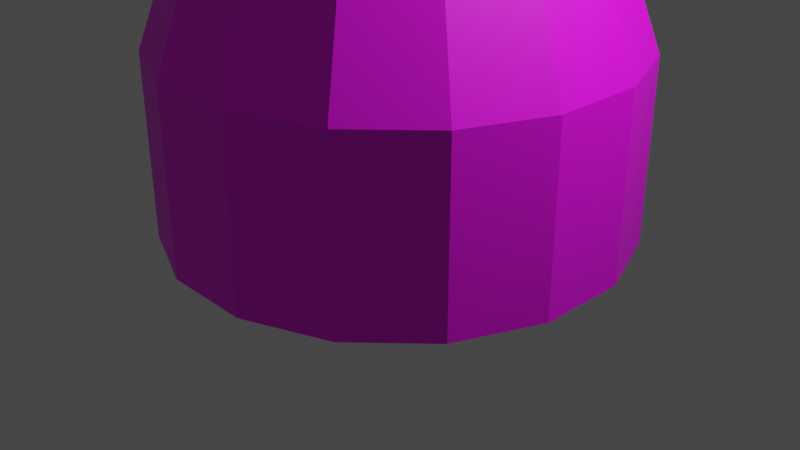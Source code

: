 # Source: amanita.blend  (saved by Blender 3.6.13; exported with 4.5.12 LTS)
import bpy
from mathutils import Matrix  # noqa: F401  (used for matrix-valued properties, if any)

bpy.ops.wm.read_factory_settings(use_empty=True)
scene = bpy.context.scene
scene.name = 'Scene'

# ---- collections
col_collection = bpy.data.collections.new('Collection'); scene.collection.children.link(col_collection)

# ---- images (referenced by path relative to the original .blend; pixels are not part of the script)
import os
ASSET_DIR = os.environ.get("B2B_ASSET_DIR", "")  # directory of the original .blend (textures are referenced by path, not embedded)
HERE = os.path.dirname(os.path.abspath(__file__))  # packed textures are extracted next to this script under _unpacked/

def load_image(name, relpath, width, height, colorspace="sRGB"):
    """Load a texture the original file referenced (path relative to the .blend, or extracted next to this script)."""
    p = next((c for c in (os.path.join(HERE, relpath), os.path.join(ASSET_DIR, relpath)) if relpath and os.path.exists(c)), "")
    if p:
        img = bpy.data.images.load(p, check_existing=True)
        img.name = name
    else:  # same state as the original file: an image datablock whose file is absent (Cycles renders it pink)
        img = bpy.data.images.new(name, width, height)
        img.source = "FILE"
        img.filepath = "//" + (relpath or name)
    img.colorspace_settings.name = colorspace
    return img
img_cylinder_base_color = load_image('Cylinder Base Color', 'amanita texture.png', 1024, 1024, 'sRGB')

# ---- materials (node trees are filled in below, after node groups)
mat_material = bpy.data.materials.new('Material')
mat_material.use_transparent_shadow = False

# ---- material node trees
mat_material.use_nodes = True; mat_material.node_tree.nodes.clear()
_N = mat_material.node_tree.nodes; _L = mat_material.node_tree.links
n0 = _N.new('ShaderNodeBsdfPrincipled'); n0.name = 'Principled BSDF'; n0.location = (10, 300)
n0.distribution = 'GGX'
n0.subsurface_method = 'RANDOM_WALK_SKIN'
n0.inputs[3].default_value = 1.45
n0.inputs[27].default_value = (0.0, 0.0, 0.0, 1.0)
n0.inputs[28].default_value = 1.0
n1 = _N.new('ShaderNodeOutputMaterial'); n1.name = 'Material Output'; n1.location = (300, 300)
n2 = _N.new('ShaderNodeTexImage'); n2.name = 'Image Texture'; n2.location = (-280, 275)
n2.image = img_cylinder_base_color
_L.new(n0.outputs[0], n1.inputs[0])
_L.new(n2.outputs[0], n0.inputs[0])
n1.is_active_output = True

# ---- world
world_world = bpy.data.worlds.new('World'); scene.world = world_world
world_world.use_nodes = True; world_world.node_tree.nodes.clear()
_N = world_world.node_tree.nodes; _L = world_world.node_tree.links
n0 = _N.new('ShaderNodeOutputWorld'); n0.name = 'World Output'; n0.location = (300, 300)
n1 = _N.new('ShaderNodeBackground'); n1.name = 'Background'; n1.location = (10, 300)
n1.inputs[0].default_value = (0.05088, 0.05088, 0.05088, 1.0)
_L.new(n1.outputs[0], n0.inputs[0])
n0.is_active_output = True
world_world.color = (0.05088, 0.05088, 0.05088)
world_world.use_sun_shadow = False
world_world.sun_shadow_jitter_overblur = 0.0

# ---- cameras
cam_camera = bpy.data.cameras.new('Camera')
cam_camera.clip_end = 100.0
cam_camera.ortho_scale = 7.314

# ---- lights
light_light = bpy.data.lights.new('Light', 'POINT')
light_light.transmission_factor = 0.0
light_light.energy = 1000.0
light_light.shadow_soft_size = 0.1
light_light.shadow_maximum_resolution = 0.006
light_light.use_absolute_resolution = True

# ---- meshes
me_cylinder = bpy.data.meshes.new('Cylinder')
me_cylinder.from_pydata([(0.4665, 2.345, 0.007857), (0.4665, 2.345, 1.891), (1.329, 1.988, 0.007857), (1.329, 1.988, 1.891), (1.988, 1.329, 0.007857), (1.988, 1.329, 1.891), (2.345, 0.4665, 0.007857), (2.345, 0.4665, 1.891), (2.345, -0.4665, 0.007857), (2.345, -0.4665, 1.891), (1.988, -1.329, 0.007857), (1.988, -1.329, 1.891), (1.329, -1.988, 0.007857), (1.329, -1.988, 1.891), (0.4665, -2.345, 0.007857), (0.4665, -2.345, 1.891), (-0.4665, -2.345, 0.007857), (-0.4665, -2.345, 1.891), (-1.329, -1.988, 0.007857), (-1.329, -1.988, 1.891), (-1.988, -1.329, 0.007857), (-1.988, -1.329, 1.891), (-2.345, -0.4665, 0.007857), (-2.345, -0.4665, 1.891), (-2.345, 0.4665, 0.007857), (-2.345, 0.4665, 1.891), (-1.988, 1.329, 0.007857), (-1.988, 1.329, 1.891), (-1.329, 1.988, 0.007857), (-1.329, 1.988, 1.891), (-0.4665, 2.345, 0.007857), (-0.4665, 2.345, 1.891), (-1.134, 0.7578, 4.629), (-0.7578, 1.134, 4.629), (-1.338, 0.2661, 4.629), (1.338, 0.2661, 4.629), (1.338, -0.2661, 4.629), (1.134, 0.7578, 4.629), (1.134, -0.7578, 4.629), (0.7578, 1.134, 4.629), (0.7578, -1.134, 4.629), (0.2661, -1.338, 4.629), (0.2661, 1.338, 4.629), (-0.2661, -1.338, 4.629), (-0.7578, -1.134, 4.629), (-0.2661, 1.338, 4.629), (-1.134, -0.7578, 4.629), (-1.338, -0.2661, 4.629), (-1.074, 0.7179, 16.21), (-0.7179, 1.074, 16.21), (-1.267, 0.2521, 16.21), (1.267, 0.2521, 16.21), (1.267, -0.2521, 16.21), (1.074, 0.7179, 16.21), (1.074, -0.7179, 16.21), (0.7179, 1.074, 16.21), (0.7179, -1.074, 16.21), (0.2521, -1.267, 16.21), (0.2521, 1.267, 16.21), (-0.2521, -1.267, 16.21), (-0.7179, -1.074, 16.21), (-0.2521, 1.267, 16.21), (-1.074, -0.7179, 16.21), (-1.267, -0.2521, 16.21), (-1.389, 0.9279, 15.06), (-0.9279, 1.389, 15.06), (-1.638, 0.3258, 15.06), (1.638, 0.3258, 15.06), (1.638, -0.3258, 15.06), (1.389, 0.9279, 15.06), (1.389, -0.9279, 15.06), (0.9279, 1.389, 15.06), (0.9279, -1.389, 15.06), (0.3258, -1.638, 15.06), (0.3258, 1.638, 15.06), (-0.3258, -1.638, 15.06), (-0.9279, -1.389, 15.06), (-0.3258, 1.638, 15.06), (-1.389, -0.9279, 15.06), (-1.638, -0.3258, 15.06), (-1.495, 0.9989, 12.32), (-0.9989, 1.495, 12.32), (-1.763, 0.3508, 12.32), (1.763, 0.3508, 12.32), (1.763, -0.3508, 12.32), (1.495, 0.9989, 12.32), (1.495, -0.9989, 12.32), (0.9989, 1.495, 12.32), (0.9989, -1.495, 12.32), (0.3508, -1.763, 12.32), (0.3508, 1.763, 12.32), (-0.3508, -1.763, 12.32), (-0.9989, -1.495, 12.32), (-0.3508, 1.763, 12.32), (-1.495, -0.9989, 12.32), (-1.763, -0.3508, 12.32), (-1.289, 0.8612, 12.32), (-0.8612, 1.289, 12.32), (-1.52, 0.3024, 12.32), (1.52, 0.3024, 12.32), (1.52, -0.3024, 12.32), (1.289, 0.8612, 12.32), (1.289, -0.8612, 12.32), (0.8612, 1.289, 12.32), (0.8612, -1.289, 12.32), (0.3024, -1.52, 12.32), (0.3024, 1.52, 12.32), (-0.3024, -1.52, 12.32), (-0.8612, -1.289, 12.32), (-0.3024, 1.52, 12.32), (-1.289, -0.8612, 12.32), (-1.52, -0.3024, 12.32), (-1.197, 0.7999, 14.82), (-0.7999, 1.197, 14.82), (-1.412, 0.2809, 14.82), (1.412, 0.2809, 14.82), (1.412, -0.2809, 14.82), (1.197, 0.7999, 14.82), (1.197, -0.7999, 14.82), (0.7999, 1.197, 14.82), (0.7999, -1.197, 14.82), (0.2809, -1.412, 14.82), (0.2809, 1.412, 14.82), (-0.2809, -1.412, 14.82), (-0.7999, -1.197, 14.82), (-0.2809, 1.412, 14.82), (-1.197, -0.7999, 14.82), (-1.412, -0.2809, 14.82), (-1.04, 0.6951, 13.96), (-0.6951, 1.04, 13.96), (-1.227, 0.2441, 13.96), (1.227, 0.2441, 13.96), (1.227, -0.2441, 13.96), (1.04, 0.6951, 13.96), (1.04, -0.6951, 13.96), (0.6951, 1.04, 13.96), (0.6951, -1.04, 13.96), (0.2441, -1.227, 13.96), (0.2441, 1.227, 13.96), (-0.2441, -1.227, 13.96), (-0.6951, -1.04, 13.96), (-0.2441, 1.227, 13.96), (-1.04, -0.6951, 13.96), (-1.227, -0.2441, 13.96), (-7.1, 4.744, 16.17), (-4.744, 7.1, 16.17), (-8.375, 1.666, 16.17), (8.375, 1.666, 16.17), (8.375, -1.666, 16.17), (7.1, 4.744, 16.17), (7.1, -4.744, 16.17), (4.744, 7.1, 16.17), (4.744, -7.1, 16.17), (1.666, -8.375, 16.17), (1.666, 8.375, 16.17), (-1.666, -8.375, 16.17), (-4.744, -7.1, 16.17), (-1.666, 8.375, 16.17), (-7.1, -4.744, 16.17), (-8.375, -1.666, 16.17), (-7.1, 4.744, 17.38), (-4.744, 7.1, 17.38), (-8.375, 1.666, 17.38), (8.375, 1.666, 17.38), (8.375, -1.666, 17.38), (7.1, 4.744, 17.38), (7.1, -4.744, 17.38), (4.744, 7.1, 17.38), (4.744, -7.1, 17.38), (1.666, -8.375, 17.38), (1.666, 8.375, 17.38), (-1.666, -8.375, 17.38), (-4.744, -7.1, 17.38), (-1.666, 8.375, 17.38), (-7.1, -4.744, 17.38), (-8.375, -1.666, 17.38), (-6.726, 4.494, 16.17), (-4.494, 6.726, 16.17), (-7.934, 1.578, 16.17), (7.934, 1.578, 16.17), (7.934, -1.578, 16.17), (6.726, 4.494, 16.17), (6.726, -4.494, 16.17), (4.494, 6.726, 16.17), (4.494, -6.726, 16.17), (1.578, -7.934, 16.17), (1.578, 7.934, 16.17), (-1.578, -7.934, 16.17), (-4.494, -6.726, 16.17), (-1.578, 7.934, 16.17), (-6.726, -4.494, 16.17), (-7.934, -1.578, 16.17), (-5.668, 3.787, 16.76), (-3.787, 5.668, 16.76), (-6.686, 1.33, 16.76), (6.686, 1.33, 16.76), (6.686, -1.33, 16.76), (5.668, 3.787, 16.76), (5.668, -3.787, 16.76), (3.787, 5.668, 16.76), (3.787, -5.668, 16.76), (1.33, -6.686, 16.76), (1.33, 6.686, 16.76), (-1.33, -6.686, 16.76), (-3.787, -5.668, 16.76), (-1.33, 6.686, 16.76), (-5.668, -3.787, 16.76), (-6.686, -1.33, 16.76), (-4.008, 2.678, 17.15), (-2.678, 4.008, 17.15), (-4.728, 0.9405, 17.15), (4.728, 0.9405, 17.15), (4.728, -0.9405, 17.15), (4.008, 2.678, 17.15), (4.008, -2.678, 17.15), (2.678, 4.008, 17.15), (2.678, -4.008, 17.15), (0.9405, -4.728, 17.15), (0.9405, 4.728, 17.15), (-0.9405, -4.728, 17.15), (-2.678, -4.008, 17.15), (-0.9405, 4.728, 17.15), (-4.008, -2.678, 17.15), (-4.728, -0.9405, 17.15), (-1.07, 0.7153, 17.15), (-0.7153, 1.07, 17.15), (-1.263, 0.2512, 17.15), (1.263, 0.2512, 17.15), (1.263, -0.2512, 17.15), (1.07, 0.7153, 17.15), (1.07, -0.7153, 17.15), (0.7153, 1.07, 17.15), (0.7153, -1.07, 17.15), (0.2512, -1.263, 17.15), (0.2512, 1.263, 17.15), (-0.2512, -1.263, 17.15), (-0.7153, -1.07, 17.15), (-0.2512, 1.263, 17.15), (-1.07, -0.7153, 17.15), (-1.263, -0.2512, 17.15), (-4.709, 3.147, 18.22), (-3.147, 4.709, 18.22), (-5.555, 1.105, 18.22), (5.555, 1.105, 18.22), (5.555, -1.105, 18.22), (4.709, 3.147, 18.22), (4.709, -3.147, 18.22), (3.147, 4.709, 18.22), (3.147, -4.709, 18.22), (1.105, -5.555, 18.22), (1.105, 5.555, 18.22), (-1.105, -5.555, 18.22), (-3.147, -4.709, 18.22), (-1.105, 5.555, 18.22), (-4.709, -3.147, 18.22), (-5.555, -1.105, 18.22), (-3.684, 2.462, 19.07), (-2.462, 3.684, 19.07), (-4.346, 0.8644, 19.07), (4.346, 0.8644, 19.07), (4.346, -0.8644, 19.07), (3.684, 2.462, 19.07), (3.684, -2.462, 19.07), (2.462, 3.684, 19.07), (2.462, -3.684, 19.07), (0.8644, -4.346, 19.07), (0.8644, 4.346, 19.07), (-0.8644, -4.346, 19.07), (-2.462, -3.684, 19.07), (-0.8644, 4.346, 19.07), (-3.684, -2.462, 19.07), (-4.346, -0.8644, 19.07), (-1.274, 0.8515, 19.46), (-0.8515, 1.274, 19.46), (-1.503, 0.299, 19.46), (1.503, 0.299, 19.46), (1.503, -0.299, 19.46), (1.274, 0.8515, 19.46), (1.274, -0.8515, 19.46), (0.8515, 1.274, 19.46), (0.8515, -1.274, 19.46), (0.299, -1.503, 19.46), (0.299, 1.503, 19.46), (-0.299, -1.503, 19.46), (-0.8515, -1.274, 19.46), (-0.299, 1.503, 19.46), (-1.274, -0.8515, 19.46), (-1.503, -0.299, 19.46), (-1.495, 0.9989, 11.98), (-0.9989, 1.495, 11.98), (-1.763, 0.3508, 11.98), (1.763, 0.3508, 11.98), (1.763, -0.3508, 11.98), (1.495, 0.9989, 11.98), (1.495, -0.9989, 11.98), (0.9989, 1.495, 11.98), (0.9989, -1.495, 11.98), (0.3508, -1.763, 11.98), (0.3508, 1.763, 11.98), (-0.3508, -1.763, 11.98), (-0.9989, -1.495, 11.98), (-0.3508, 1.763, 11.98), (-1.495, -0.9989, 11.98), (-1.763, -0.3508, 11.98), (-1.289, 0.8612, 11.98), (-0.8612, 1.289, 11.98), (-1.52, 0.3024, 11.98), (1.52, 0.3024, 11.98), (1.52, -0.3024, 11.98), (1.289, 0.8612, 11.98), (1.289, -0.8612, 11.98), (0.8612, 1.289, 11.98), (0.8612, -1.289, 11.98), (0.3024, -1.52, 11.98), (0.3024, 1.52, 11.98), (-0.3024, -1.52, 11.98), (-0.8612, -1.289, 11.98), (-0.3024, 1.52, 11.98), (-1.289, -0.8612, 11.98), (-1.52, -0.3024, 11.98)], [], [(28, 30, 0, 2, 4, 6, 8, 10, 12, 14, 16, 18, 20, 22, 24, 26), (7, 5, 37, 35), (8, 9, 11, 10), (10, 11, 13, 12), (12, 13, 15, 14), (14, 15, 17, 16), (16, 17, 19, 18), (18, 19, 21, 20), (20, 21, 23, 22), (22, 23, 25, 24), (27, 26, 24, 25), (29, 28, 26, 27), (30, 28, 29, 31), (0, 30, 31, 1), (0, 1, 3, 2), (2, 3, 5, 4), (4, 5, 7, 6), (6, 7, 9, 8), (31, 29, 33, 45), (13, 11, 38, 40), (17, 15, 41, 43), (29, 27, 32, 33), (21, 19, 44, 46), (25, 23, 47, 34), (9, 7, 35, 36), (11, 9, 36, 38), (15, 13, 40, 41), (5, 3, 39, 37), (19, 17, 43, 44), (3, 1, 42, 39), (23, 21, 46, 47), (27, 25, 34, 32), (1, 31, 45, 42), (60, 62, 78, 76), (55, 58, 234, 231), (60, 59, 235, 236), (53, 55, 231, 229), (62, 60, 236, 238), (51, 53, 229, 227), (63, 62, 238, 239), (52, 51, 227, 228), (50, 63, 239, 226), (54, 52, 228, 230), (48, 50, 226, 224), (56, 54, 230, 232), (61, 49, 225, 237), (49, 48, 224, 225), (57, 56, 232, 233), (61, 237, 234, 58), (59, 57, 233, 235), (66, 64, 80, 82), (55, 53, 69, 71), (62, 63, 79, 78), (54, 56, 72, 70), (49, 61, 77, 65), (56, 57, 73, 72), (48, 49, 65, 64), (63, 50, 66, 79), (58, 55, 71, 74), (50, 48, 64, 66), (57, 59, 75, 73), (51, 52, 68, 67), (59, 60, 76, 75), (53, 51, 67, 69), (61, 58, 74, 77), (52, 54, 70, 68), (110, 108, 316, 318), (73, 75, 91, 89), (67, 68, 84, 83), (75, 76, 92, 91), (69, 67, 83, 85), (77, 74, 90, 93), (68, 70, 86, 84), (76, 78, 94, 92), (71, 69, 85, 87), (78, 79, 95, 94), (70, 72, 88, 86), (65, 77, 93, 81), (72, 73, 89, 88), (64, 65, 81, 80), (79, 66, 82, 95), (74, 71, 87, 90), (104, 105, 121, 120), (85, 83, 291, 293), (106, 109, 317, 314), (83, 84, 292, 291), (108, 107, 315, 316), (95, 82, 290, 303), (82, 80, 288, 290), (107, 105, 313, 315), (81, 93, 301, 289), (80, 81, 289, 288), (103, 106, 314, 311), (94, 95, 303, 302), (105, 104, 312, 313), (92, 94, 302, 300), (104, 102, 310, 312), (93, 90, 298, 301), (124, 126, 142, 140), (96, 97, 113, 112), (111, 98, 114, 127), (106, 103, 119, 122), (98, 96, 112, 114), (105, 107, 123, 121), (99, 100, 116, 115), (107, 108, 124, 123), (101, 99, 115, 117), (109, 106, 122, 125), (100, 102, 118, 116), (108, 110, 126, 124), (103, 101, 117, 119), (110, 111, 127, 126), (102, 104, 120, 118), (97, 109, 125, 113), (119, 117, 133, 135), (126, 127, 143, 142), (118, 120, 136, 134), (113, 125, 141, 129), (120, 121, 137, 136), (112, 113, 129, 128), (127, 114, 130, 143), (122, 119, 135, 138), (114, 112, 128, 130), (121, 123, 139, 137), (115, 116, 132, 131), (123, 124, 140, 139), (117, 115, 131, 133), (125, 122, 138, 141), (116, 118, 134, 132), (45, 33, 129, 141), (33, 32, 128, 129), (32, 34, 130, 128), (34, 47, 143, 130), (47, 46, 142, 143), (46, 44, 140, 142), (44, 43, 139, 140), (43, 41, 137, 139), (41, 40, 136, 137), (40, 38, 134, 136), (38, 36, 132, 134), (36, 35, 131, 132), (35, 37, 133, 131), (37, 39, 135, 133), (39, 42, 138, 135), (45, 141, 138, 42), (157, 154, 186, 189), (154, 157, 173, 170), (150, 148, 164, 166), (158, 156, 172, 174), (149, 151, 167, 165), (159, 158, 174, 175), (152, 150, 166, 168), (157, 145, 161, 173), (153, 152, 168, 169), (145, 144, 160, 161), (146, 159, 175, 162), (151, 154, 170, 167), (144, 146, 162, 160), (155, 153, 169, 171), (148, 147, 163, 164), (156, 155, 171, 172), (147, 149, 165, 163), (176, 177, 193, 192), (148, 150, 182, 180), (156, 158, 190, 188), (151, 149, 181, 183), (158, 159, 191, 190), (150, 152, 184, 182), (145, 157, 189, 177), (152, 153, 185, 184), (144, 145, 177, 176), (159, 146, 178, 191), (154, 151, 183, 186), (146, 144, 176, 178), (153, 155, 187, 185), (147, 148, 180, 179), (155, 156, 188, 187), (149, 147, 179, 181), (195, 196, 212, 211), (191, 178, 194, 207), (186, 183, 199, 202), (178, 176, 192, 194), (185, 187, 203, 201), (179, 180, 196, 195), (187, 188, 204, 203), (181, 179, 195, 197), (189, 186, 202, 205), (180, 182, 198, 196), (188, 190, 206, 204), (183, 181, 197, 199), (190, 191, 207, 206), (182, 184, 200, 198), (177, 189, 205, 193), (184, 185, 201, 200), (221, 218, 234, 237), (203, 204, 220, 219), (197, 195, 211, 213), (205, 202, 218, 221), (196, 198, 214, 212), (204, 206, 222, 220), (199, 197, 213, 215), (206, 207, 223, 222), (198, 200, 216, 214), (193, 205, 221, 209), (200, 201, 217, 216), (192, 193, 209, 208), (207, 194, 210, 223), (202, 199, 215, 218), (194, 192, 208, 210), (201, 203, 219, 217), (212, 214, 230, 228), (220, 222, 238, 236), (215, 213, 229, 231), (222, 223, 239, 238), (214, 216, 232, 230), (209, 221, 237, 225), (216, 217, 233, 232), (208, 209, 225, 224), (223, 210, 226, 239), (218, 215, 231, 234), (210, 208, 224, 226), (217, 219, 235, 233), (211, 212, 228, 227), (219, 220, 236, 235), (213, 211, 227, 229), (162, 175, 255, 242), (243, 245, 261, 259), (167, 170, 250, 247), (160, 162, 242, 240), (171, 169, 249, 251), (164, 163, 243, 244), (172, 171, 251, 252), (163, 165, 245, 243), (170, 173, 253, 250), (166, 164, 244, 246), (174, 172, 252, 254), (165, 167, 247, 245), (175, 174, 254, 255), (168, 166, 246, 248), (173, 161, 241, 253), (169, 168, 248, 249), (161, 160, 240, 241), (267, 265, 281, 283), (250, 253, 269, 266), (246, 244, 260, 262), (254, 252, 268, 270), (245, 247, 263, 261), (255, 254, 270, 271), (248, 246, 262, 264), (253, 241, 257, 269), (249, 248, 264, 265), (241, 240, 256, 257), (242, 255, 271, 258), (247, 250, 266, 263), (240, 242, 258, 256), (251, 249, 265, 267), (244, 243, 259, 260), (252, 251, 267, 268), (272, 274, 287, 286, 284, 283, 281, 280, 278, 276, 275, 277, 279, 282, 285, 273), (260, 259, 275, 276), (268, 267, 283, 284), (259, 261, 277, 275), (266, 269, 285, 282), (262, 260, 276, 278), (270, 268, 284, 286), (261, 263, 279, 277), (271, 270, 286, 287), (264, 262, 278, 280), (269, 257, 273, 285), (265, 264, 280, 281), (257, 256, 272, 273), (258, 271, 287, 274), (263, 266, 282, 279), (256, 258, 274, 272), (294, 296, 312, 310), (289, 301, 317, 305), (296, 297, 313, 312), (288, 289, 305, 304), (303, 290, 306, 319), (298, 295, 311, 314), (290, 288, 304, 306), (297, 299, 315, 313), (291, 292, 308, 307), (299, 300, 316, 315), (293, 291, 307, 309), (301, 298, 314, 317), (292, 294, 310, 308), (300, 302, 318, 316), (295, 293, 309, 311), (302, 303, 319, 318), (84, 86, 294, 292), (111, 110, 318, 319), (87, 85, 293, 295), (97, 96, 304, 305), (109, 97, 305, 317), (86, 88, 296, 294), (96, 98, 306, 304), (98, 111, 319, 306), (88, 89, 297, 296), (100, 99, 307, 308), (90, 87, 295, 298), (99, 101, 309, 307), (89, 91, 299, 297), (102, 100, 308, 310), (91, 92, 300, 299), (101, 103, 311, 309)])
_uv = me_cylinder.uv_layers.new(name='UVMap')
_uv.uv.foreach_set('vector', [0.7093, 0.8807, 0.7093, 0.9054, 0.6999, 0.9282, 0.6824, 0.9456, 0.6596, 0.9551, 0.6349, 0.9551, 0.6121, 0.9456, 0.5946, 0.9282, 0.5852, 0.9054, 0.5852, 0.8807, 0.5946, 0.8579, 0.6121, 0.8404, 0.6349, 0.831, 0.6596, 0.831, 0.6824, 0.8404, 0.6999, 0.8579, 0.3247, 0.8307, 0.3019, 0.8303, 0.317, 0.7569, 0.33, 0.7571, 0.3494, 0.8805, 0.3494, 0.8307, 0.3722, 0.8303, 0.3722, 0.8801, 0.01479, 0.8798, 0.01479, 0.83, 0.03225, 0.8308, 0.03225, 0.8805, 0.03225, 0.8805, 0.03225, 0.8308, 0.05507, 0.8312, 0.05507, 0.881, 0.05507, 0.881, 0.05507, 0.8312, 0.07976, 0.8312, 0.07976, 0.881, 0.07976, 0.881, 0.07976, 0.8312, 0.1026, 0.8308, 0.1026, 0.8805, 0.1026, 0.8805, 0.1026, 0.8308, 0.12, 0.83, 0.12, 0.8798, 0.4193, 0.8801, 0.4193, 0.8303, 0.4421, 0.8307, 0.4421, 0.8805, 0.4421, 0.8805, 0.4421, 0.8307, 0.4668, 0.8307, 0.4668, 0.8805, 0.4896, 0.8303, 0.4896, 0.8801, 0.4668, 0.8805, 0.4668, 0.8307, 0.1671, 0.8308, 0.1671, 0.8805, 0.1496, 0.8798, 0.1496, 0.83, 0.1899, 0.881, 0.1671, 0.8805, 0.1671, 0.8308, 0.1899, 0.8312, 0.2146, 0.881, 0.1899, 0.881, 0.1899, 0.8312, 0.2146, 0.8312, 0.2146, 0.881, 0.2146, 0.8312, 0.2374, 0.8308, 0.2374, 0.8805, 0.2374, 0.8805, 0.2374, 0.8308, 0.2548, 0.83, 0.2548, 0.8798, 0.3019, 0.8801, 0.3019, 0.8303, 0.3247, 0.8307, 0.3247, 0.8805, 0.3247, 0.8805, 0.3247, 0.8307, 0.3494, 0.8307, 0.3494, 0.8805, 0.1899, 0.8312, 0.1671, 0.8308, 0.1822, 0.7573, 0.1952, 0.7576, 0.3897, 0.8295, 0.3722, 0.8303, 0.3571, 0.7569, 0.3671, 0.7564, 0.07976, 0.8312, 0.05507, 0.8312, 0.06037, 0.7576, 0.07445, 0.7576, 0.1671, 0.8308, 0.1496, 0.83, 0.1722, 0.7569, 0.1822, 0.7573, 0.12, 0.83, 0.1026, 0.8308, 0.08747, 0.7573, 0.09742, 0.7569, 0.4668, 0.8307, 0.4421, 0.8307, 0.4474, 0.7571, 0.4615, 0.7571, 0.3494, 0.8307, 0.3247, 0.8307, 0.33, 0.7571, 0.3441, 0.7571, 0.3722, 0.8303, 0.3494, 0.8307, 0.3441, 0.7571, 0.3571, 0.7569, 0.05507, 0.8312, 0.03225, 0.8308, 0.04736, 0.7573, 0.06037, 0.7576, 0.3019, 0.8303, 0.2844, 0.8295, 0.307, 0.7564, 0.317, 0.7569, 0.1026, 0.8308, 0.07976, 0.8312, 0.07445, 0.7576, 0.08747, 0.7573, 0.2374, 0.8308, 0.2146, 0.8312, 0.2093, 0.7576, 0.2223, 0.7573, 0.4421, 0.8307, 0.4193, 0.8303, 0.4344, 0.7569, 0.4474, 0.7571, 0.4896, 0.8303, 0.4668, 0.8307, 0.4615, 0.7571, 0.4745, 0.7569, 0.2146, 0.8312, 0.1899, 0.8312, 0.1952, 0.7576, 0.2093, 0.7576, 0.7891, 0.5125, 0.7985, 0.5129, 0.7929, 0.5435, 0.7807, 0.543, 0.8375, 0.8476, 0.8252, 0.8477, 0.8254, 0.8229, 0.8376, 0.8228, 0.8356, 0.6799, 0.8233, 0.6803, 0.823, 0.6555, 0.8353, 0.6551, 0.8469, 0.8473, 0.8375, 0.8476, 0.8376, 0.8228, 0.847, 0.8224, 0.7985, 0.5129, 0.7891, 0.5125, 0.7892, 0.4876, 0.7986, 0.4881, 0.9064, 0.5127, 0.8941, 0.5125, 0.8942, 0.4876, 0.9064, 0.4879, 0.8108, 0.5131, 0.7985, 0.5129, 0.7986, 0.4881, 0.8109, 0.4883, 0.9198, 0.5127, 0.9064, 0.5127, 0.9064, 0.4879, 0.9197, 0.4879, 0.8242, 0.5131, 0.8108, 0.5131, 0.8109, 0.4883, 0.8241, 0.4883, 0.9321, 0.5125, 0.9198, 0.5127, 0.9197, 0.4879, 0.932, 0.4876, 0.8365, 0.5129, 0.8242, 0.5131, 0.8241, 0.4883, 0.8364, 0.4881, 0.7976, 0.6803, 0.7882, 0.6799, 0.788, 0.6551, 0.7974, 0.6555, 0.8118, 0.8476, 0.7995, 0.8473, 0.7998, 0.8224, 0.8121, 0.8228, 0.8459, 0.5125, 0.8365, 0.5129, 0.8364, 0.4881, 0.8458, 0.4876, 0.8099, 0.6804, 0.7976, 0.6803, 0.7974, 0.6555, 0.8097, 0.6556, 0.8118, 0.8476, 0.8121, 0.8228, 0.8254, 0.8229, 0.8252, 0.8477, 0.8233, 0.6803, 0.8099, 0.6804, 0.8097, 0.6556, 0.823, 0.6555, 0.8261, 0.5438, 0.8421, 0.5435, 0.8439, 0.6161, 0.8268, 0.6164, 0.8375, 0.8476, 0.8469, 0.8473, 0.855, 0.8779, 0.8428, 0.8783, 0.7985, 0.5129, 0.8108, 0.5131, 0.8089, 0.5438, 0.7929, 0.5435, 0.7882, 0.6799, 0.7976, 0.6803, 0.7923, 0.711, 0.7801, 0.7106, 0.7995, 0.8473, 0.8118, 0.8476, 0.8096, 0.8783, 0.7937, 0.8779, 0.7976, 0.6803, 0.8099, 0.6804, 0.8082, 0.7112, 0.7923, 0.711, 0.8365, 0.5129, 0.8459, 0.5125, 0.8542, 0.543, 0.8421, 0.5435, 0.8108, 0.5131, 0.8242, 0.5131, 0.8261, 0.5438, 0.8089, 0.5438, 0.8252, 0.8477, 0.8375, 0.8476, 0.8428, 0.8783, 0.8268, 0.8785, 0.8242, 0.5131, 0.8365, 0.5129, 0.8421, 0.5435, 0.8261, 0.5438, 0.8099, 0.6804, 0.8233, 0.6803, 0.8255, 0.711, 0.8082, 0.7112, 0.9064, 0.5127, 0.9198, 0.5127, 0.9217, 0.5434, 0.9045, 0.5434, 0.8233, 0.6803, 0.8356, 0.6799, 0.8414, 0.7106, 0.8255, 0.711, 0.8941, 0.5125, 0.9064, 0.5127, 0.9045, 0.5434, 0.8885, 0.5431, 0.8118, 0.8476, 0.8252, 0.8477, 0.8268, 0.8785, 0.8096, 0.8783, 0.9198, 0.5127, 0.9321, 0.5125, 0.9376, 0.5431, 0.9217, 0.5434, 0.8867, 0.8446, 0.898, 0.8441, 0.898, 0.8532, 0.8867, 0.8537, 0.8082, 0.7112, 0.8255, 0.711, 0.8268, 0.7836, 0.8082, 0.7837, 0.9045, 0.5434, 0.9217, 0.5434, 0.9224, 0.616, 0.9038, 0.616, 0.8255, 0.711, 0.8414, 0.7106, 0.8439, 0.7831, 0.8268, 0.7836, 0.8885, 0.5431, 0.9045, 0.5434, 0.9038, 0.616, 0.8866, 0.6157, 0.8096, 0.8783, 0.8268, 0.8785, 0.8269, 0.951, 0.8083, 0.9509, 0.9217, 0.5434, 0.9376, 0.5431, 0.9395, 0.6157, 0.9224, 0.616, 0.7807, 0.543, 0.7929, 0.5435, 0.7911, 0.6161, 0.7779, 0.6155, 0.8428, 0.8783, 0.855, 0.8779, 0.8571, 0.9504, 0.844, 0.9509, 0.7929, 0.5435, 0.8089, 0.5438, 0.8082, 0.6164, 0.7911, 0.6161, 0.7801, 0.7106, 0.7923, 0.711, 0.7911, 0.7836, 0.7779, 0.7831, 0.7937, 0.8779, 0.8096, 0.8783, 0.8083, 0.9509, 0.7911, 0.9504, 0.7923, 0.711, 0.8082, 0.7112, 0.8082, 0.7837, 0.7911, 0.7836, 0.8421, 0.5435, 0.8542, 0.543, 0.8571, 0.6155, 0.8439, 0.6161, 0.8089, 0.5438, 0.8261, 0.5438, 0.8268, 0.6164, 0.8082, 0.6164, 0.8268, 0.8785, 0.8428, 0.8783, 0.844, 0.9509, 0.8269, 0.951, 0.9436, 0.8441, 0.9288, 0.8438, 0.9283, 0.7781, 0.942, 0.7783, 0.8866, 0.6157, 0.9038, 0.616, 0.9038, 0.6251, 0.8866, 0.6248, 0.9128, 0.949, 0.9288, 0.949, 0.9288, 0.9581, 0.9128, 0.9581, 0.9038, 0.616, 0.9224, 0.616, 0.9224, 0.6251, 0.9038, 0.6251, 0.898, 0.8441, 0.9128, 0.8438, 0.9128, 0.8529, 0.898, 0.8532, 0.8082, 0.6164, 0.8268, 0.6164, 0.8268, 0.6255, 0.8082, 0.6255, 0.8268, 0.6164, 0.8439, 0.6161, 0.8439, 0.6252, 0.8268, 0.6255, 0.9128, 0.8438, 0.9288, 0.8438, 0.9288, 0.8529, 0.9128, 0.8529, 0.7911, 0.9504, 0.8083, 0.9509, 0.8082, 0.96, 0.7911, 0.9595, 0.778, 0.9497, 0.7911, 0.9504, 0.7911, 0.9595, 0.7779, 0.9588, 0.898, 0.9493, 0.9128, 0.949, 0.9128, 0.9581, 0.898, 0.9584, 0.7911, 0.6161, 0.8082, 0.6164, 0.8082, 0.6255, 0.7911, 0.6252, 0.9288, 0.8438, 0.9436, 0.8441, 0.9436, 0.8532, 0.9288, 0.8529, 0.8439, 0.7831, 0.8571, 0.7824, 0.8571, 0.7915, 0.844, 0.7922, 0.9436, 0.8441, 0.9549, 0.8446, 0.9549, 0.8537, 0.9436, 0.8532, 0.8083, 0.9509, 0.8269, 0.951, 0.8268, 0.9602, 0.8082, 0.96, 0.08858, 0.4881, 0.09909, 0.4876, 0.09494, 0.5101, 0.08581, 0.5105, 0.9549, 0.9498, 0.9436, 0.9493, 0.942, 0.8835, 0.9525, 0.884, 0.3152, 0.9758, 0.2992, 0.9758, 0.2998, 0.9101, 0.3147, 0.9101, 0.9128, 0.949, 0.898, 0.9493, 0.8997, 0.8835, 0.9134, 0.8833, 0.2992, 0.9758, 0.2844, 0.9761, 0.2861, 0.9103, 0.2998, 0.9101, 0.9288, 0.8438, 0.9128, 0.8438, 0.9134, 0.7781, 0.9283, 0.7781, 0.3904, 0.9758, 0.3744, 0.9758, 0.375, 0.9101, 0.3898, 0.9101, 0.9128, 0.8438, 0.898, 0.8441, 0.8997, 0.7783, 0.9134, 0.7781, 0.4052, 0.9761, 0.3904, 0.9758, 0.3898, 0.9101, 0.4036, 0.9103, 0.9288, 0.949, 0.9128, 0.949, 0.9134, 0.8833, 0.9283, 0.8833, 0.3744, 0.9758, 0.3596, 0.9761, 0.3612, 0.9103, 0.375, 0.9101, 0.898, 0.8441, 0.8867, 0.8446, 0.8892, 0.7788, 0.8997, 0.7783, 0.898, 0.9493, 0.8867, 0.9498, 0.8892, 0.884, 0.8997, 0.8835, 0.33, 0.9761, 0.3152, 0.9758, 0.3147, 0.9101, 0.3284, 0.9103, 0.9549, 0.8446, 0.9436, 0.8441, 0.942, 0.7783, 0.9525, 0.7788, 0.9436, 0.9493, 0.9288, 0.949, 0.9283, 0.8833, 0.942, 0.8835, 0.2234, 0.4881, 0.2339, 0.4876, 0.2298, 0.5101, 0.2206, 0.5105, 0.4332, 0.4876, 0.447, 0.4879, 0.448, 0.5103, 0.436, 0.5101, 0.03573, 0.4876, 0.04624, 0.4881, 0.04902, 0.5105, 0.03988, 0.5101, 0.1811, 0.4881, 0.1948, 0.4884, 0.1958, 0.5108, 0.1838, 0.5105, 0.04624, 0.4881, 0.05998, 0.4884, 0.06095, 0.5108, 0.04902, 0.5105, 0.1706, 0.4876, 0.1811, 0.4881, 0.1838, 0.5105, 0.1747, 0.5101, 0.447, 0.4879, 0.4618, 0.4879, 0.4609, 0.5103, 0.448, 0.5103, 0.2097, 0.4884, 0.2234, 0.4881, 0.2206, 0.5105, 0.2087, 0.5108, 0.4618, 0.4879, 0.4756, 0.4876, 0.4728, 0.5101, 0.4609, 0.5103, 0.05998, 0.4884, 0.07484, 0.4884, 0.07387, 0.5108, 0.06095, 0.5108, 0.3296, 0.4879, 0.3445, 0.4879, 0.3435, 0.5103, 0.3306, 0.5103, 0.07484, 0.4884, 0.08858, 0.4881, 0.08581, 0.5105, 0.07387, 0.5108, 0.3159, 0.4876, 0.3296, 0.4879, 0.3306, 0.5103, 0.3187, 0.5101, 0.1948, 0.4884, 0.2097, 0.4884, 0.2087, 0.5108, 0.1958, 0.5108, 0.3445, 0.4879, 0.3582, 0.4876, 0.3554, 0.5101, 0.3435, 0.5103, 0.1952, 0.7576, 0.1822, 0.7573, 0.1838, 0.5105, 0.1958, 0.5108, 0.1822, 0.7573, 0.1722, 0.7569, 0.1747, 0.5101, 0.1838, 0.5105, 0.4745, 0.7569, 0.4615, 0.7571, 0.4609, 0.5103, 0.4728, 0.5101, 0.4615, 0.7571, 0.4474, 0.7571, 0.448, 0.5103, 0.4609, 0.5103, 0.4474, 0.7571, 0.4344, 0.7569, 0.436, 0.5101, 0.448, 0.5103, 0.09742, 0.7569, 0.08747, 0.7573, 0.08581, 0.5105, 0.09494, 0.5101, 0.08747, 0.7573, 0.07445, 0.7576, 0.07387, 0.5108, 0.08581, 0.5105, 0.07445, 0.7576, 0.06037, 0.7576, 0.06095, 0.5108, 0.07387, 0.5108, 0.06037, 0.7576, 0.04736, 0.7573, 0.04902, 0.5105, 0.06095, 0.5108, 0.04736, 0.7573, 0.0374, 0.7569, 0.03988, 0.5101, 0.04902, 0.5105, 0.3571, 0.7569, 0.3441, 0.7571, 0.3435, 0.5103, 0.3554, 0.5101, 0.3441, 0.7571, 0.33, 0.7571, 0.3306, 0.5103, 0.3435, 0.5103, 0.33, 0.7571, 0.317, 0.7569, 0.3187, 0.5101, 0.3306, 0.5103, 0.2322, 0.7569, 0.2223, 0.7573, 0.2206, 0.5105, 0.2298, 0.5101, 0.2223, 0.7573, 0.2093, 0.7576, 0.2087, 0.5108, 0.2206, 0.5105, 0.1952, 0.7576, 0.1958, 0.5108, 0.2087, 0.5108, 0.2093, 0.7576, 0.4581, 0.2805, 0.4243, 0.362, 0.4144, 0.3554, 0.4464, 0.2782, 0.6204, 0.6318, 0.6196, 0.7199, 0.5874, 0.7196, 0.5882, 0.6315, 0.7468, 0.4876, 0.7483, 0.5691, 0.7162, 0.5691, 0.7147, 0.4876, 0.5541, 0.8011, 0.5513, 0.8634, 0.5192, 0.8634, 0.5219, 0.8011, 0.6173, 0.4879, 0.6196, 0.5503, 0.5874, 0.55, 0.5852, 0.4876, 0.5556, 0.7196, 0.5541, 0.8011, 0.5219, 0.8011, 0.5234, 0.7196, 0.6507, 0.5503, 0.6529, 0.4879, 0.6851, 0.4876, 0.6829, 0.55, 0.6196, 0.7199, 0.6173, 0.8014, 0.5852, 0.8011, 0.5874, 0.7196, 0.6499, 0.6318, 0.6507, 0.5503, 0.6829, 0.55, 0.6821, 0.6315, 0.5513, 0.4876, 0.5541, 0.55, 0.5219, 0.55, 0.5192, 0.4876, 0.5556, 0.6314, 0.5556, 0.7196, 0.5234, 0.7196, 0.5234, 0.6314, 0.6196, 0.5503, 0.6204, 0.6318, 0.5882, 0.6315, 0.5874, 0.55, 0.5541, 0.55, 0.5556, 0.6314, 0.5234, 0.6314, 0.5219, 0.55, 0.6507, 0.7199, 0.6499, 0.6318, 0.6821, 0.6315, 0.6829, 0.7196, 0.7483, 0.5691, 0.7483, 0.6573, 0.7162, 0.6573, 0.7162, 0.5691, 0.6529, 0.8014, 0.6507, 0.7199, 0.6829, 0.7196, 0.6851, 0.8011, 0.7483, 0.6573, 0.7468, 0.7387, 0.7147, 0.7387, 0.7162, 0.6573, 0.4144, 0.1175, 0.4464, 0.1947, 0.4134, 0.2012, 0.3864, 0.1362, 0.1109, 0.4243, 0.04853, 0.362, 0.05843, 0.3554, 0.1175, 0.4144, 0.1109, 0.04853, 0.1923, 0.01479, 0.1947, 0.02646, 0.1175, 0.05843, 0.362, 0.4243, 0.2805, 0.4581, 0.2782, 0.4464, 0.3554, 0.4144, 0.1923, 0.01479, 0.2805, 0.01479, 0.2782, 0.02646, 0.1947, 0.02646, 0.04853, 0.362, 0.01479, 0.2805, 0.02646, 0.2782, 0.05843, 0.3554, 0.4581, 0.1923, 0.4581, 0.2805, 0.4464, 0.2782, 0.4464, 0.1947, 0.01479, 0.2805, 0.01479, 0.1923, 0.02646, 0.1947, 0.02646, 0.2782, 0.4243, 0.1109, 0.4581, 0.1923, 0.4464, 0.1947, 0.4144, 0.1175, 0.2805, 0.01479, 0.362, 0.04853, 0.3554, 0.05843, 0.2782, 0.02646, 0.4243, 0.362, 0.362, 0.4243, 0.3554, 0.4144, 0.4144, 0.3554, 0.362, 0.04853, 0.4243, 0.1109, 0.4144, 0.1175, 0.3554, 0.05843, 0.01479, 0.1923, 0.04853, 0.1109, 0.05843, 0.1175, 0.02646, 0.1947, 0.1923, 0.4581, 0.1109, 0.4243, 0.1175, 0.4144, 0.1947, 0.4464, 0.04853, 0.1109, 0.1109, 0.04853, 0.1175, 0.05843, 0.05843, 0.1175, 0.2805, 0.4581, 0.1923, 0.4581, 0.1947, 0.4464, 0.2782, 0.4464, 0.2012, 0.4134, 0.1362, 0.3864, 0.1655, 0.3425, 0.2115, 0.3616, 0.2782, 0.02646, 0.3554, 0.05843, 0.3367, 0.08642, 0.2716, 0.05948, 0.4144, 0.3554, 0.3554, 0.4144, 0.3367, 0.3864, 0.3864, 0.3367, 0.3554, 0.05843, 0.4144, 0.1175, 0.3864, 0.1362, 0.3367, 0.08642, 0.02646, 0.1947, 0.05843, 0.1175, 0.08642, 0.1362, 0.05948, 0.2012, 0.1947, 0.4464, 0.1175, 0.4144, 0.1362, 0.3864, 0.2012, 0.4134, 0.05843, 0.1175, 0.1175, 0.05843, 0.1362, 0.08642, 0.08642, 0.1362, 0.2782, 0.4464, 0.1947, 0.4464, 0.2012, 0.4134, 0.2716, 0.4134, 0.4464, 0.2782, 0.4144, 0.3554, 0.3864, 0.3367, 0.4134, 0.2716, 0.1175, 0.4144, 0.05843, 0.3554, 0.08642, 0.3367, 0.1362, 0.3864, 0.1175, 0.05843, 0.1947, 0.02646, 0.2012, 0.05948, 0.1362, 0.08642, 0.3554, 0.4144, 0.2782, 0.4464, 0.2716, 0.4134, 0.3367, 0.3864, 0.1947, 0.02646, 0.2782, 0.02646, 0.2716, 0.05948, 0.2012, 0.05948, 0.05843, 0.3554, 0.02646, 0.2782, 0.05948, 0.2716, 0.08642, 0.3367, 0.4464, 0.1947, 0.4464, 0.2782, 0.4134, 0.2716, 0.4134, 0.2012, 0.02646, 0.2782, 0.02646, 0.1947, 0.05948, 0.2012, 0.05948, 0.2716, 0.3616, 0.2613, 0.3425, 0.3073, 0.2648, 0.2554, 0.2698, 0.2431, 0.08642, 0.1362, 0.1362, 0.08642, 0.1655, 0.1303, 0.1303, 0.1655, 0.2716, 0.4134, 0.2012, 0.4134, 0.2115, 0.3616, 0.2613, 0.3616, 0.4134, 0.2716, 0.3864, 0.3367, 0.3425, 0.3073, 0.3616, 0.2613, 0.1362, 0.3864, 0.08642, 0.3367, 0.1303, 0.3073, 0.1655, 0.3425, 0.1362, 0.08642, 0.2012, 0.05948, 0.2115, 0.1113, 0.1655, 0.1303, 0.3367, 0.3864, 0.2716, 0.4134, 0.2613, 0.3616, 0.3073, 0.3425, 0.2012, 0.05948, 0.2716, 0.05948, 0.2613, 0.1113, 0.2115, 0.1113, 0.08642, 0.3367, 0.05948, 0.2716, 0.1113, 0.2613, 0.1303, 0.3073, 0.4134, 0.2012, 0.4134, 0.2716, 0.3616, 0.2613, 0.3616, 0.2115, 0.05948, 0.2716, 0.05948, 0.2012, 0.1113, 0.2115, 0.1113, 0.2613, 0.3864, 0.1362, 0.4134, 0.2012, 0.3616, 0.2115, 0.3425, 0.1655, 0.2716, 0.05948, 0.3367, 0.08642, 0.3073, 0.1303, 0.2613, 0.1113, 0.3864, 0.3367, 0.3367, 0.3864, 0.3073, 0.3425, 0.3425, 0.3073, 0.3367, 0.08642, 0.3864, 0.1362, 0.3425, 0.1655, 0.3073, 0.1303, 0.05948, 0.2012, 0.08642, 0.1362, 0.1303, 0.1655, 0.1113, 0.2115, 0.1655, 0.3425, 0.1303, 0.3073, 0.2081, 0.2554, 0.2175, 0.2648, 0.1655, 0.1303, 0.2115, 0.1113, 0.2298, 0.203, 0.2175, 0.2081, 0.3073, 0.3425, 0.2613, 0.3616, 0.2431, 0.2698, 0.2554, 0.2648, 0.2115, 0.1113, 0.2613, 0.1113, 0.2431, 0.203, 0.2298, 0.203, 0.1303, 0.3073, 0.1113, 0.2613, 0.203, 0.2431, 0.2081, 0.2554, 0.3616, 0.2115, 0.3616, 0.2613, 0.2698, 0.2431, 0.2698, 0.2298, 0.1113, 0.2613, 0.1113, 0.2115, 0.203, 0.2298, 0.203, 0.2431, 0.3425, 0.1655, 0.3616, 0.2115, 0.2698, 0.2298, 0.2648, 0.2175, 0.2613, 0.1113, 0.3073, 0.1303, 0.2554, 0.2081, 0.2431, 0.203, 0.3425, 0.3073, 0.3073, 0.3425, 0.2554, 0.2648, 0.2648, 0.2554, 0.3073, 0.1303, 0.3425, 0.1655, 0.2648, 0.2175, 0.2554, 0.2081, 0.1113, 0.2115, 0.1303, 0.1655, 0.2081, 0.2175, 0.203, 0.2298, 0.2115, 0.3616, 0.1655, 0.3425, 0.2175, 0.2648, 0.2298, 0.2698, 0.1303, 0.1655, 0.1655, 0.1303, 0.2175, 0.2081, 0.2081, 0.2175, 0.2613, 0.3616, 0.2115, 0.3616, 0.2298, 0.2698, 0.2431, 0.2698, 0.7534, 0.4581, 0.6652, 0.4581, 0.68, 0.3834, 0.7385, 0.3834, 0.7385, 0.08941, 0.7925, 0.1118, 0.7744, 0.1389, 0.7321, 0.1214, 0.8972, 0.1109, 0.9309, 0.1923, 0.8563, 0.2072, 0.8339, 0.1531, 0.8348, 0.4243, 0.7534, 0.4581, 0.7385, 0.3834, 0.7925, 0.3611, 0.4876, 0.2805, 0.4876, 0.1923, 0.5623, 0.2072, 0.5623, 0.2657, 0.6652, 0.01479, 0.7534, 0.01479, 0.7385, 0.08941, 0.68, 0.08941, 0.5214, 0.362, 0.4876, 0.2805, 0.5623, 0.2657, 0.5846, 0.3197, 0.7534, 0.01479, 0.8348, 0.04853, 0.7925, 0.1118, 0.7385, 0.08941, 0.9309, 0.1923, 0.9309, 0.2805, 0.8563, 0.2657, 0.8563, 0.2072, 0.5837, 0.04853, 0.6652, 0.01479, 0.68, 0.08941, 0.626, 0.1118, 0.5837, 0.4243, 0.5214, 0.362, 0.5846, 0.3197, 0.626, 0.3611, 0.8348, 0.04853, 0.8972, 0.1109, 0.8339, 0.1531, 0.7925, 0.1118, 0.6652, 0.4581, 0.5837, 0.4243, 0.626, 0.3611, 0.68, 0.3834, 0.5214, 0.1109, 0.5837, 0.04853, 0.626, 0.1118, 0.5846, 0.1531, 0.9309, 0.2805, 0.8972, 0.362, 0.8339, 0.3197, 0.8563, 0.2657, 0.4876, 0.1923, 0.5214, 0.1109, 0.5846, 0.1531, 0.5623, 0.2072, 0.8972, 0.362, 0.8348, 0.4243, 0.7925, 0.3611, 0.8339, 0.3197, 0.5943, 0.2593, 0.5943, 0.2135, 0.6695, 0.2285, 0.6695, 0.2443, 0.8563, 0.2072, 0.8563, 0.2657, 0.8243, 0.2593, 0.8243, 0.2135, 0.626, 0.1118, 0.68, 0.08941, 0.6864, 0.1214, 0.6441, 0.1389, 0.626, 0.3611, 0.5846, 0.3197, 0.6118, 0.3016, 0.6441, 0.3339, 0.7925, 0.1118, 0.8339, 0.1531, 0.8068, 0.1713, 0.7744, 0.1389, 0.68, 0.3834, 0.626, 0.3611, 0.6441, 0.3339, 0.6864, 0.3514, 0.5846, 0.1531, 0.626, 0.1118, 0.6441, 0.1389, 0.6118, 0.1713, 0.8563, 0.2657, 0.8339, 0.3197, 0.8068, 0.3016, 0.8243, 0.2593, 0.5623, 0.2072, 0.5846, 0.1531, 0.6118, 0.1713, 0.5943, 0.2135, 0.8339, 0.3197, 0.7925, 0.3611, 0.7744, 0.3339, 0.8068, 0.3016, 0.7385, 0.3834, 0.68, 0.3834, 0.6864, 0.3514, 0.7321, 0.3514, 0.8339, 0.1531, 0.8563, 0.2072, 0.8243, 0.2135, 0.8068, 0.1713, 0.7925, 0.3611, 0.7385, 0.3834, 0.7321, 0.3514, 0.7744, 0.3339, 0.5623, 0.2657, 0.5623, 0.2072, 0.5943, 0.2135, 0.5943, 0.2593, 0.68, 0.08941, 0.7385, 0.08941, 0.7321, 0.1214, 0.6864, 0.1214, 0.5846, 0.3197, 0.5623, 0.2657, 0.5943, 0.2593, 0.6118, 0.3016, 0.7318, 0.2701, 0.7172, 0.2762, 0.7014, 0.2762, 0.6867, 0.2701, 0.6755, 0.259, 0.6695, 0.2443, 0.6695, 0.2285, 0.6755, 0.2139, 0.6867, 0.2027, 0.7014, 0.1966, 0.7172, 0.1966, 0.7318, 0.2027, 0.743, 0.2139, 0.7491, 0.2285, 0.7491, 0.2443, 0.743, 0.259, 0.6864, 0.1214, 0.7321, 0.1214, 0.7172, 0.1966, 0.7014, 0.1966, 0.6118, 0.3016, 0.5943, 0.2593, 0.6695, 0.2443, 0.6755, 0.259, 0.7321, 0.1214, 0.7744, 0.1389, 0.7318, 0.2027, 0.7172, 0.1966, 0.8243, 0.2135, 0.8243, 0.2593, 0.7491, 0.2443, 0.7491, 0.2285, 0.6441, 0.1389, 0.6864, 0.1214, 0.7014, 0.1966, 0.6867, 0.2027, 0.6441, 0.3339, 0.6118, 0.3016, 0.6755, 0.259, 0.6867, 0.2701, 0.7744, 0.1389, 0.8068, 0.1713, 0.743, 0.2139, 0.7318, 0.2027, 0.6864, 0.3514, 0.6441, 0.3339, 0.6867, 0.2701, 0.7014, 0.2762, 0.6118, 0.1713, 0.6441, 0.1389, 0.6867, 0.2027, 0.6755, 0.2139, 0.8243, 0.2593, 0.8068, 0.3016, 0.743, 0.259, 0.7491, 0.2443, 0.5943, 0.2135, 0.6118, 0.1713, 0.6755, 0.2139, 0.6695, 0.2285, 0.8068, 0.3016, 0.7744, 0.3339, 0.7318, 0.2701, 0.743, 0.259, 0.7321, 0.3514, 0.6864, 0.3514, 0.7014, 0.2762, 0.7172, 0.2762, 0.8068, 0.1713, 0.8243, 0.2135, 0.7491, 0.2285, 0.743, 0.2139, 0.7744, 0.3339, 0.7321, 0.3514, 0.7172, 0.2762, 0.7318, 0.2701, 0.907, 0.7414, 0.8938, 0.7282, 0.8993, 0.7246, 0.9106, 0.7359, 0.973, 0.6754, 0.9801, 0.6925, 0.9736, 0.6938, 0.9675, 0.679, 0.8938, 0.7282, 0.8867, 0.7111, 0.8932, 0.7098, 0.8993, 0.7246, 0.9598, 0.6622, 0.973, 0.6754, 0.9675, 0.679, 0.9562, 0.6677, 0.9241, 0.6551, 0.9427, 0.6551, 0.9414, 0.6616, 0.9254, 0.6616, 0.9801, 0.7111, 0.973, 0.7282, 0.9675, 0.7246, 0.9736, 0.7098, 0.9427, 0.6551, 0.9598, 0.6622, 0.9562, 0.6677, 0.9414, 0.6616, 0.8867, 0.7111, 0.8867, 0.6925, 0.8932, 0.6938, 0.8932, 0.7098, 0.9427, 0.7485, 0.9241, 0.7485, 0.9254, 0.742, 0.9414, 0.742, 0.8867, 0.6925, 0.8938, 0.6754, 0.8993, 0.679, 0.8932, 0.6938, 0.9598, 0.7414, 0.9427, 0.7485, 0.9414, 0.742, 0.9562, 0.7359, 0.9801, 0.6925, 0.9801, 0.7111, 0.9736, 0.7098, 0.9736, 0.6938, 0.9241, 0.7485, 0.907, 0.7414, 0.9106, 0.7359, 0.9254, 0.742, 0.8938, 0.6754, 0.907, 0.6622, 0.9106, 0.6677, 0.8993, 0.679, 0.973, 0.7282, 0.9598, 0.7414, 0.9562, 0.7359, 0.9675, 0.7246, 0.907, 0.6622, 0.9241, 0.6551, 0.9254, 0.6616, 0.9106, 0.6677, 0.9224, 0.616, 0.9395, 0.6157, 0.9395, 0.6248, 0.9224, 0.6251, 0.3152, 0.9758, 0.33, 0.9761, 0.33, 0.9852, 0.3152, 0.9849, 0.844, 0.9509, 0.8571, 0.9504, 0.8571, 0.9595, 0.8439, 0.96, 0.9436, 0.9493, 0.9549, 0.9498, 0.9549, 0.9589, 0.9436, 0.9584, 0.9288, 0.949, 0.9436, 0.9493, 0.9436, 0.9584, 0.9288, 0.9581, 0.7779, 0.7831, 0.7911, 0.7836, 0.7911, 0.7927, 0.778, 0.7922, 0.2844, 0.9761, 0.2992, 0.9758, 0.2992, 0.9849, 0.2844, 0.9852, 0.2992, 0.9758, 0.3152, 0.9758, 0.3152, 0.9849, 0.2992, 0.9849, 0.7911, 0.7836, 0.8082, 0.7837, 0.8083, 0.7929, 0.7911, 0.7927, 0.3744, 0.9758, 0.3904, 0.9758, 0.3904, 0.9849, 0.3744, 0.9849, 0.8269, 0.951, 0.844, 0.9509, 0.8439, 0.96, 0.8268, 0.9602, 0.3904, 0.9758, 0.4052, 0.9761, 0.4052, 0.9852, 0.3904, 0.9849, 0.8082, 0.7837, 0.8268, 0.7836, 0.8269, 0.7927, 0.8083, 0.7929, 0.3596, 0.9761, 0.3744, 0.9758, 0.3744, 0.9849, 0.3596, 0.9852, 0.8268, 0.7836, 0.8439, 0.7831, 0.844, 0.7922, 0.8269, 0.7927, 0.8867, 0.9498, 0.898, 0.9493, 0.898, 0.9584, 0.8867, 0.9589])
me_cylinder.materials.append(mat_material)
me_cylinder.update()

# ---- objects
ob_light = bpy.data.objects.new('Light', light_light)
ob_camera = bpy.data.objects.new('Camera', cam_camera)
ob_cylinder = bpy.data.objects.new('Cylinder', me_cylinder)

# ---- transforms, parenting, visibility, modifiers, constraints
ob_light.location = (4.076, 1.005, 5.904)
ob_light.rotation_euler = (0.6503, 0.05522, 1.866)
ob_light.lock_rotations_4d = False
ob_light.empty_display_type = 'ARROWS'
ob_light.color = (0.0, 0.0, 0.0, 0.0)
ob_light.lineart.crease_threshold = 0.0
ob_camera.location = (7.359, -6.926, 4.958)
ob_camera.rotation_euler = (1.109, 0.0, 0.8149)
ob_camera.lock_rotations_4d = False
ob_camera.empty_display_type = 'ARROWS'
ob_camera.color = (0.0, 0.0, 0.0, 0.0)
ob_camera.display_type = 'WIRE'
ob_camera.lineart.crease_threshold = 0.0
ob_cylinder.location = (0.0, 0.0, 0.0)

# ---- collection membership
col_collection.objects.link(ob_light)
col_collection.objects.link(ob_camera)
col_collection.objects.link(ob_cylinder)

# ---- scene / render settings (as saved in the file)
scene.camera = ob_camera
scene.frame_start = 1; scene.frame_end = 250; scene.frame_set(3)
scene.render.engine = 'BLENDER_EEVEE_NEXT'
scene.cycles.sampling_pattern = 'TABULATED_SOBOL'
scene.view_settings.view_transform = 'Filmic'
bpy.context.view_layer.update()
